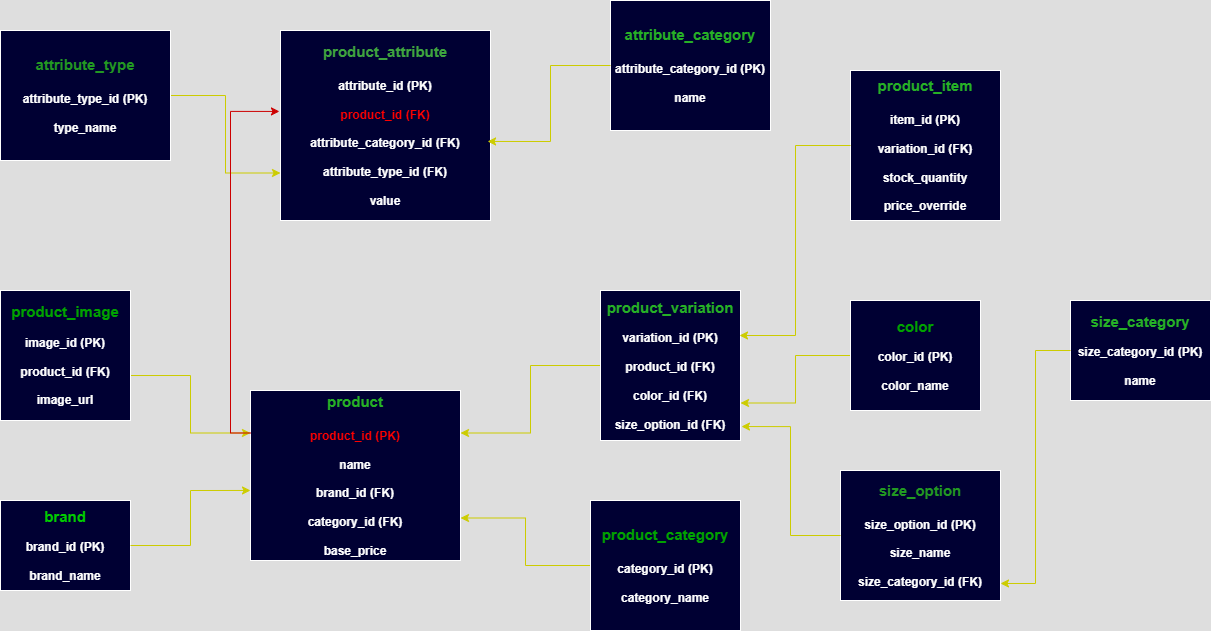

The diagram above was exported from draw.io. Its source (the exported page's mxGraphModel, read from the mxfile embedded in the PNG):
<mxGraphModel dx="874" dy="1539" grid="1" gridSize="10" guides="1" tooltips="1" connect="1" arrows="1" fold="1" page="1" pageScale="1" pageWidth="850" pageHeight="1100" math="0" shadow="0">
  <root>
    <mxCell id="0" />
    <mxCell id="1" parent="0" />
    <mxCell id="XjuJMJaUC9gtzJGqGdkf-1" value="&lt;font style=&quot;color: light-dark(rgb(0, 0, 0), rgb(0, 204, 0)); font-size: 15px;&quot;&gt;&lt;b style=&quot;&quot;&gt;brand&lt;/b&gt;&lt;/font&gt;&lt;div&gt;&lt;br&gt;&lt;/div&gt;&lt;div&gt;&lt;div&gt;&lt;b&gt;brand_id (PK)&lt;/b&gt;&lt;/div&gt;&lt;div&gt;&lt;b&gt;&lt;br&gt;&lt;/b&gt;&lt;/div&gt;&lt;div&gt;&lt;b&gt;brand_name&lt;/b&gt;&lt;/div&gt;&lt;/div&gt;" style="rounded=0;whiteSpace=wrap;html=1;fillColor=light-dark(#FFFFFF,#000033);" vertex="1" parent="1">
      <mxGeometry y="280" width="130" height="90" as="geometry" />
    </mxCell>
    <mxCell id="XjuJMJaUC9gtzJGqGdkf-6" style="edgeStyle=orthogonalEdgeStyle;rounded=0;orthogonalLoop=1;jettySize=auto;html=1;entryX=1;entryY=0.75;entryDx=0;entryDy=0;strokeColor=light-dark(#000000,#CCCC00);" edge="1" parent="1" source="XjuJMJaUC9gtzJGqGdkf-3" target="XjuJMJaUC9gtzJGqGdkf-4">
      <mxGeometry relative="1" as="geometry" />
    </mxCell>
    <mxCell id="XjuJMJaUC9gtzJGqGdkf-3" value="&lt;div&gt;&lt;font color=&quot;#00cc00&quot;&gt;&lt;span style=&quot;font-size: 15px;&quot;&gt;&lt;b&gt;product_category&lt;/b&gt;&lt;/span&gt;&lt;/font&gt;&lt;/div&gt;&lt;div&gt;&lt;font color=&quot;#00cc00&quot;&gt;&lt;span style=&quot;font-size: 15px;&quot;&gt;&lt;b&gt;&lt;br&gt;&lt;/b&gt;&lt;/span&gt;&lt;/font&gt;&lt;/div&gt;&lt;div&gt;&lt;div&gt;&lt;b&gt;category_id (PK)&lt;/b&gt;&lt;/div&gt;&lt;div&gt;&lt;b&gt;&lt;br&gt;&lt;/b&gt;&lt;/div&gt;&lt;div&gt;&lt;b&gt;category_name&lt;/b&gt;&lt;/div&gt;&lt;/div&gt;" style="rounded=0;whiteSpace=wrap;html=1;fillColor=light-dark(#FFFFFF,#000033);" vertex="1" parent="1">
      <mxGeometry x="590" y="280" width="150" height="130" as="geometry" />
    </mxCell>
    <mxCell id="XjuJMJaUC9gtzJGqGdkf-4" value="&lt;div&gt;&lt;font color=&quot;#00a200&quot;&gt;&lt;span style=&quot;font-size: 15px;&quot;&gt;&lt;b&gt;product&lt;/b&gt;&lt;/span&gt;&lt;/font&gt;&lt;/div&gt;&lt;div&gt;&lt;font color=&quot;#00a200&quot;&gt;&lt;span style=&quot;font-size: 15px;&quot;&gt;&lt;b&gt;&lt;br&gt;&lt;/b&gt;&lt;/span&gt;&lt;/font&gt;&lt;/div&gt;&lt;div&gt;&lt;div&gt;&lt;b&gt;&lt;font style=&quot;color: light-dark(rgb(0, 0, 0), rgb(255, 0, 0));&quot;&gt;product_id (PK)&lt;/font&gt;&lt;/b&gt;&lt;/div&gt;&lt;div&gt;&lt;b&gt;&lt;br&gt;&lt;/b&gt;&lt;/div&gt;&lt;div&gt;&lt;b&gt;name&lt;/b&gt;&lt;/div&gt;&lt;div&gt;&lt;b&gt;&lt;br&gt;&lt;/b&gt;&lt;/div&gt;&lt;div&gt;&lt;b&gt;brand_id (FK)&lt;/b&gt;&lt;/div&gt;&lt;div&gt;&lt;b&gt;&lt;br&gt;&lt;/b&gt;&lt;/div&gt;&lt;div&gt;&lt;b&gt;category_id (FK)&lt;/b&gt;&lt;/div&gt;&lt;div&gt;&lt;b&gt;&lt;br&gt;&lt;/b&gt;&lt;/div&gt;&lt;div&gt;&lt;b&gt;base_price&lt;/b&gt;&lt;/div&gt;&lt;/div&gt;" style="rounded=0;whiteSpace=wrap;html=1;fillColor=light-dark(#FFFFFF,#000033);" vertex="1" parent="1">
      <mxGeometry x="250" y="170" width="210" height="170" as="geometry" />
    </mxCell>
    <mxCell id="XjuJMJaUC9gtzJGqGdkf-5" style="edgeStyle=orthogonalEdgeStyle;rounded=0;orthogonalLoop=1;jettySize=auto;html=1;entryX=0;entryY=0.588;entryDx=0;entryDy=0;entryPerimeter=0;strokeColor=light-dark(#000000,#CCCC00);" edge="1" parent="1" source="XjuJMJaUC9gtzJGqGdkf-1" target="XjuJMJaUC9gtzJGqGdkf-4">
      <mxGeometry relative="1" as="geometry" />
    </mxCell>
    <mxCell id="XjuJMJaUC9gtzJGqGdkf-11" style="edgeStyle=orthogonalEdgeStyle;rounded=0;orthogonalLoop=1;jettySize=auto;html=1;exitX=1;exitY=0.654;exitDx=0;exitDy=0;entryX=0;entryY=0.25;entryDx=0;entryDy=0;exitPerimeter=0;strokeColor=light-dark(#000000,#CCCC00);" edge="1" parent="1" source="XjuJMJaUC9gtzJGqGdkf-7" target="XjuJMJaUC9gtzJGqGdkf-4">
      <mxGeometry relative="1" as="geometry" />
    </mxCell>
    <mxCell id="XjuJMJaUC9gtzJGqGdkf-7" value="&lt;font color=&quot;#00cc00&quot;&gt;&lt;span style=&quot;font-size: 15px;&quot;&gt;&lt;b&gt;product_image&lt;/b&gt;&lt;/span&gt;&lt;/font&gt;&lt;br&gt;&lt;div&gt;&lt;br&gt;&lt;/div&gt;&lt;div&gt;&lt;div&gt;&lt;b&gt;image_id (PK)&lt;/b&gt;&lt;/div&gt;&lt;div&gt;&lt;b&gt;&lt;br&gt;&lt;/b&gt;&lt;/div&gt;&lt;div&gt;&lt;b&gt;product_id (FK)&lt;/b&gt;&lt;/div&gt;&lt;div&gt;&lt;b&gt;&lt;br&gt;&lt;/b&gt;&lt;/div&gt;&lt;div&gt;&lt;b&gt;image_url&lt;/b&gt;&lt;/div&gt;&lt;/div&gt;" style="rounded=0;whiteSpace=wrap;html=1;fillColor=light-dark(#FFFFFF,#000033);" vertex="1" parent="1">
      <mxGeometry y="70" width="130" height="130" as="geometry" />
    </mxCell>
    <mxCell id="XjuJMJaUC9gtzJGqGdkf-20" style="edgeStyle=orthogonalEdgeStyle;rounded=0;orthogonalLoop=1;jettySize=auto;html=1;entryX=1;entryY=0.75;entryDx=0;entryDy=0;fillColor=light-dark(transparent,#CCCC00);strokeColor=light-dark(#000000,#CCCC00);" edge="1" parent="1" source="XjuJMJaUC9gtzJGqGdkf-12" target="XjuJMJaUC9gtzJGqGdkf-16">
      <mxGeometry relative="1" as="geometry" />
    </mxCell>
    <mxCell id="XjuJMJaUC9gtzJGqGdkf-12" value="&lt;font color=&quot;#00cc00&quot;&gt;&lt;span style=&quot;font-size: 15px;&quot;&gt;&lt;b&gt;color&lt;/b&gt;&lt;/span&gt;&lt;/font&gt;&lt;br&gt;&lt;div&gt;&lt;br&gt;&lt;/div&gt;&lt;div&gt;&lt;div&gt;&lt;b&gt;color_id (PK)&lt;/b&gt;&lt;/div&gt;&lt;div&gt;&lt;b&gt;&lt;br&gt;&lt;/b&gt;&lt;/div&gt;&lt;div&gt;&lt;b&gt;color_name&lt;/b&gt;&lt;/div&gt;&lt;/div&gt;" style="rounded=0;whiteSpace=wrap;html=1;fillColor=light-dark(#FFFFFF,#000033);" vertex="1" parent="1">
      <mxGeometry x="850" y="80" width="130" height="110" as="geometry" />
    </mxCell>
    <mxCell id="XjuJMJaUC9gtzJGqGdkf-13" value="&lt;font color=&quot;#00a200&quot;&gt;&lt;span style=&quot;font-size: 15px;&quot;&gt;&lt;b&gt;size_category&lt;/b&gt;&lt;/span&gt;&lt;/font&gt;&lt;br&gt;&lt;div&gt;&lt;br&gt;&lt;/div&gt;&lt;div&gt;&lt;div&gt;&lt;b&gt;size_category_id (PK)&lt;/b&gt;&lt;/div&gt;&lt;div&gt;&lt;b&gt;&lt;br&gt;&lt;/b&gt;&lt;/div&gt;&lt;div&gt;&lt;b&gt;name&lt;/b&gt;&lt;/div&gt;&lt;/div&gt;" style="rounded=0;whiteSpace=wrap;html=1;fillColor=light-dark(#FFFFFF,#000033);" vertex="1" parent="1">
      <mxGeometry x="1070" y="80" width="140" height="100" as="geometry" />
    </mxCell>
    <mxCell id="XjuJMJaUC9gtzJGqGdkf-14" value="&lt;div&gt;&lt;font color=&quot;#26b126&quot;&gt;&lt;span style=&quot;font-size: 15px;&quot;&gt;&lt;b&gt;size_option&lt;/b&gt;&lt;/span&gt;&lt;/font&gt;&lt;/div&gt;&lt;div&gt;&lt;font color=&quot;#26b126&quot;&gt;&lt;span style=&quot;font-size: 15px;&quot;&gt;&lt;b&gt;&lt;br&gt;&lt;/b&gt;&lt;/span&gt;&lt;/font&gt;&lt;/div&gt;&lt;div&gt;&lt;div&gt;&lt;b&gt;size_option_id (PK)&lt;/b&gt;&lt;/div&gt;&lt;div&gt;&lt;b&gt;&lt;br&gt;&lt;/b&gt;&lt;/div&gt;&lt;div&gt;&lt;b&gt;size_name&lt;/b&gt;&lt;/div&gt;&lt;div&gt;&lt;b&gt;&lt;br&gt;&lt;/b&gt;&lt;/div&gt;&lt;div&gt;&lt;b&gt;size_category_id (FK)&lt;/b&gt;&lt;/div&gt;&lt;/div&gt;" style="rounded=0;whiteSpace=wrap;html=1;fillColor=light-dark(#FFFFFF,#000033);" vertex="1" parent="1">
      <mxGeometry x="840" y="250" width="160" height="130" as="geometry" />
    </mxCell>
    <mxCell id="XjuJMJaUC9gtzJGqGdkf-18" style="edgeStyle=orthogonalEdgeStyle;rounded=0;orthogonalLoop=1;jettySize=auto;html=1;entryX=1;entryY=0.25;entryDx=0;entryDy=0;strokeColor=light-dark(#000000,#CCCC00);" edge="1" parent="1" source="XjuJMJaUC9gtzJGqGdkf-16" target="XjuJMJaUC9gtzJGqGdkf-4">
      <mxGeometry relative="1" as="geometry" />
    </mxCell>
    <mxCell id="XjuJMJaUC9gtzJGqGdkf-16" value="&lt;div&gt;&lt;div&gt;&lt;font color=&quot;#00a200&quot;&gt;&lt;span style=&quot;font-size: 15px;&quot;&gt;&lt;b&gt;product_variation&lt;/b&gt;&lt;/span&gt;&lt;/font&gt;&lt;/div&gt;&lt;/div&gt;&lt;div&gt;&lt;br&gt;&lt;/div&gt;&lt;div&gt;&lt;div&gt;&lt;b&gt;variation_id (PK)&lt;/b&gt;&lt;/div&gt;&lt;div&gt;&lt;b&gt;&lt;br&gt;&lt;/b&gt;&lt;/div&gt;&lt;div&gt;&lt;b&gt;product_id (FK)&lt;/b&gt;&lt;/div&gt;&lt;div&gt;&lt;b&gt;&lt;br&gt;&lt;/b&gt;&lt;/div&gt;&lt;div&gt;&lt;b&gt;color_id (FK)&lt;/b&gt;&lt;/div&gt;&lt;div&gt;&lt;b&gt;&lt;br&gt;&lt;/b&gt;&lt;/div&gt;&lt;div&gt;&lt;b&gt;size_option_id (FK)&lt;/b&gt;&lt;/div&gt;&lt;/div&gt;" style="rounded=0;whiteSpace=wrap;html=1;fillColor=light-dark(#FFFFFF,#000033);" vertex="1" parent="1">
      <mxGeometry x="600" y="70" width="140" height="150" as="geometry" />
    </mxCell>
    <mxCell id="XjuJMJaUC9gtzJGqGdkf-22" style="edgeStyle=orthogonalEdgeStyle;rounded=0;orthogonalLoop=1;jettySize=auto;html=1;entryX=1.007;entryY=0.907;entryDx=0;entryDy=0;entryPerimeter=0;fillColor=light-dark(transparent,#CCCC00);strokeColor=light-dark(#000000,#CCCC00);" edge="1" parent="1" source="XjuJMJaUC9gtzJGqGdkf-14" target="XjuJMJaUC9gtzJGqGdkf-16">
      <mxGeometry relative="1" as="geometry" />
    </mxCell>
    <mxCell id="XjuJMJaUC9gtzJGqGdkf-23" style="edgeStyle=orthogonalEdgeStyle;rounded=0;orthogonalLoop=1;jettySize=auto;html=1;entryX=1;entryY=0.869;entryDx=0;entryDy=0;entryPerimeter=0;strokeColor=light-dark(#000000,#CCCC00);" edge="1" parent="1" source="XjuJMJaUC9gtzJGqGdkf-13" target="XjuJMJaUC9gtzJGqGdkf-14">
      <mxGeometry relative="1" as="geometry" />
    </mxCell>
    <mxCell id="XjuJMJaUC9gtzJGqGdkf-24" value="&lt;div&gt;&lt;font color=&quot;#00a200&quot;&gt;&lt;span style=&quot;font-size: 15px;&quot;&gt;&lt;b&gt;product_item&lt;/b&gt;&lt;/span&gt;&lt;/font&gt;&lt;/div&gt;&lt;div&gt;&lt;font color=&quot;#00cc00&quot;&gt;&lt;span style=&quot;font-size: 15px;&quot;&gt;&lt;b&gt;&lt;br&gt;&lt;/b&gt;&lt;/span&gt;&lt;/font&gt;&lt;/div&gt;&lt;div&gt;&lt;div&gt;&lt;b&gt;item_id (PK)&lt;/b&gt;&lt;/div&gt;&lt;div&gt;&lt;b&gt;&lt;br&gt;&lt;/b&gt;&lt;/div&gt;&lt;div&gt;&lt;b&gt;variation_id (FK)&lt;/b&gt;&lt;/div&gt;&lt;div&gt;&lt;b&gt;&lt;br&gt;&lt;/b&gt;&lt;/div&gt;&lt;div&gt;&lt;b&gt;stock_quantity&lt;/b&gt;&lt;/div&gt;&lt;div&gt;&lt;b&gt;&lt;br&gt;&lt;/b&gt;&lt;/div&gt;&lt;div&gt;&lt;b&gt;price_override&lt;/b&gt;&lt;/div&gt;&lt;/div&gt;" style="rounded=0;whiteSpace=wrap;html=1;fillColor=light-dark(#FFFFFF,#000033);" vertex="1" parent="1">
      <mxGeometry x="850" y="-150" width="150" height="150" as="geometry" />
    </mxCell>
    <mxCell id="XjuJMJaUC9gtzJGqGdkf-25" style="edgeStyle=orthogonalEdgeStyle;rounded=0;orthogonalLoop=1;jettySize=auto;html=1;entryX=0.993;entryY=0.3;entryDx=0;entryDy=0;entryPerimeter=0;strokeColor=light-dark(#000000,#CCCC00);" edge="1" parent="1" source="XjuJMJaUC9gtzJGqGdkf-24" target="XjuJMJaUC9gtzJGqGdkf-16">
      <mxGeometry relative="1" as="geometry" />
    </mxCell>
    <mxCell id="XjuJMJaUC9gtzJGqGdkf-26" value="&lt;div&gt;&lt;font color=&quot;#00a200&quot;&gt;&lt;span style=&quot;font-size: 15px;&quot;&gt;&lt;b&gt;attribute_category&lt;/b&gt;&lt;/span&gt;&lt;/font&gt;&lt;/div&gt;&lt;div&gt;&lt;font color=&quot;#00cc00&quot;&gt;&lt;span style=&quot;font-size: 15px;&quot;&gt;&lt;b&gt;&lt;br&gt;&lt;/b&gt;&lt;/span&gt;&lt;/font&gt;&lt;/div&gt;&lt;div&gt;&lt;div&gt;&lt;b&gt;attribute_category_id (PK)&lt;/b&gt;&lt;/div&gt;&lt;div&gt;&lt;b&gt;&lt;br&gt;&lt;/b&gt;&lt;/div&gt;&lt;div&gt;&lt;b&gt;name&lt;/b&gt;&lt;/div&gt;&lt;/div&gt;" style="rounded=0;whiteSpace=wrap;html=1;fillColor=light-dark(#FFFFFF,#000033);" vertex="1" parent="1">
      <mxGeometry x="610" y="-220" width="160" height="130" as="geometry" />
    </mxCell>
    <mxCell id="XjuJMJaUC9gtzJGqGdkf-32" style="edgeStyle=orthogonalEdgeStyle;rounded=0;orthogonalLoop=1;jettySize=auto;html=1;exitX=1;exitY=0.5;exitDx=0;exitDy=0;entryX=0;entryY=0.75;entryDx=0;entryDy=0;strokeColor=light-dark(#000000,#CCCC00);" edge="1" parent="1" source="XjuJMJaUC9gtzJGqGdkf-27" target="XjuJMJaUC9gtzJGqGdkf-28">
      <mxGeometry relative="1" as="geometry" />
    </mxCell>
    <mxCell id="XjuJMJaUC9gtzJGqGdkf-27" value="&lt;div&gt;&lt;font color=&quot;#26b126&quot;&gt;&lt;span style=&quot;font-size: 15px;&quot;&gt;&lt;b&gt;attribute_type&lt;/b&gt;&lt;/span&gt;&lt;/font&gt;&lt;/div&gt;&lt;div&gt;&lt;font color=&quot;#00cc00&quot;&gt;&lt;span style=&quot;font-size: 15px;&quot;&gt;&lt;b&gt;&lt;br&gt;&lt;/b&gt;&lt;/span&gt;&lt;/font&gt;&lt;/div&gt;&lt;div&gt;&lt;div&gt;&lt;b&gt;attribute_type_id (PK)&lt;/b&gt;&lt;/div&gt;&lt;div&gt;&lt;b&gt;&lt;br&gt;&lt;/b&gt;&lt;/div&gt;&lt;div&gt;&lt;b&gt;type_name&lt;/b&gt;&lt;/div&gt;&lt;/div&gt;" style="rounded=0;whiteSpace=wrap;html=1;fillColor=light-dark(#FFFFFF,#000033);" vertex="1" parent="1">
      <mxGeometry y="-190" width="170" height="130" as="geometry" />
    </mxCell>
    <mxCell id="XjuJMJaUC9gtzJGqGdkf-28" value="&lt;div&gt;&lt;font color=&quot;#229922&quot;&gt;&lt;span style=&quot;font-size: 15px;&quot;&gt;&lt;b&gt;product_attribute&lt;/b&gt;&lt;/span&gt;&lt;/font&gt;&lt;/div&gt;&lt;div&gt;&lt;font color=&quot;#229922&quot;&gt;&lt;span style=&quot;font-size: 15px;&quot;&gt;&lt;b&gt;&lt;br&gt;&lt;/b&gt;&lt;/span&gt;&lt;/font&gt;&lt;/div&gt;&lt;div&gt;&lt;div&gt;&lt;b&gt;attribute_id (PK)&lt;/b&gt;&lt;/div&gt;&lt;div&gt;&lt;b&gt;&lt;br&gt;&lt;/b&gt;&lt;/div&gt;&lt;div&gt;&lt;b&gt;&lt;font style=&quot;color: light-dark(rgb(0, 0, 0), rgb(255, 0, 0));&quot;&gt;product_id (FK)&lt;/font&gt;&lt;/b&gt;&lt;/div&gt;&lt;div&gt;&lt;b&gt;&lt;br&gt;&lt;/b&gt;&lt;/div&gt;&lt;div&gt;&lt;b&gt;attribute_category_id (FK)&lt;/b&gt;&lt;/div&gt;&lt;div&gt;&lt;b&gt;&lt;br&gt;&lt;/b&gt;&lt;/div&gt;&lt;div&gt;&lt;b&gt;attribute_type_id (FK)&lt;/b&gt;&lt;/div&gt;&lt;div&gt;&lt;b&gt;&lt;br&gt;&lt;/b&gt;&lt;/div&gt;&lt;div&gt;&lt;b&gt;value&lt;/b&gt;&lt;/div&gt;&lt;/div&gt;" style="rounded=0;whiteSpace=wrap;html=1;fillColor=light-dark(#FFFFFF,#000033);" vertex="1" parent="1">
      <mxGeometry x="280" y="-190" width="210" height="190" as="geometry" />
    </mxCell>
    <mxCell id="XjuJMJaUC9gtzJGqGdkf-30" style="edgeStyle=orthogonalEdgeStyle;rounded=0;orthogonalLoop=1;jettySize=auto;html=1;exitX=0;exitY=0.25;exitDx=0;exitDy=0;entryX=-0.005;entryY=0.426;entryDx=0;entryDy=0;entryPerimeter=0;strokeColor=light-dark(#000000,#CC0000);" edge="1" parent="1" source="XjuJMJaUC9gtzJGqGdkf-4" target="XjuJMJaUC9gtzJGqGdkf-28">
      <mxGeometry relative="1" as="geometry" />
    </mxCell>
    <mxCell id="XjuJMJaUC9gtzJGqGdkf-31" style="edgeStyle=orthogonalEdgeStyle;rounded=0;orthogonalLoop=1;jettySize=auto;html=1;entryX=0.986;entryY=0.584;entryDx=0;entryDy=0;entryPerimeter=0;strokeColor=light-dark(#000000,#CCCC00);" edge="1" parent="1" source="XjuJMJaUC9gtzJGqGdkf-26" target="XjuJMJaUC9gtzJGqGdkf-28">
      <mxGeometry relative="1" as="geometry" />
    </mxCell>
  </root>
</mxGraphModel>